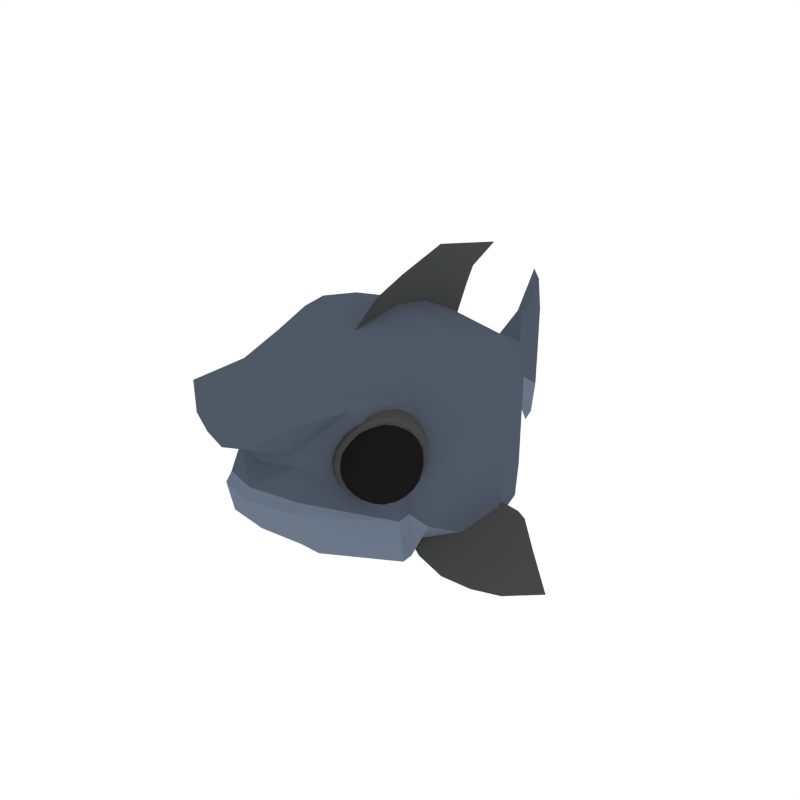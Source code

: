 # Source: GoblinShark.blend  (saved by Blender 2.79.0; exported with 4.5.12 LTS)
import bpy
from mathutils import Matrix  # noqa: F401  (used for matrix-valued properties, if any)

bpy.ops.wm.read_factory_settings(use_empty=True)
scene = bpy.context.scene
scene.name = 'Scene'

# ---- collections
col_collection_1 = bpy.data.collections.new('Collection 1'); scene.collection.children.link(col_collection_1)

# ---- materials (node trees are filled in below, after node groups)
mat_goblinshark_dark = bpy.data.materials.new('GoblinShark_Dark')
mat_goblinshark_dark.alpha_threshold = 0.0
mat_goblinshark_dark.diffuse_color = (0.06397, 0.06397, 0.06397, 1.0)
mat_goblinshark_dark.roughness = 0.5
mat_goblinshark_main = bpy.data.materials.new('GoblinShark_Main')
mat_goblinshark_main.alpha_threshold = 0.0
mat_goblinshark_main.diffuse_color = (0.07816, 0.09855, 0.13, 1.0)
mat_goblinshark_main.roughness = 0.5
mat_goblinshark_light = bpy.data.materials.new('GoblinShark_Light')
mat_goblinshark_light.alpha_threshold = 0.0
mat_goblinshark_light.diffuse_color = (0.1468, 0.1847, 0.2466, 1.0)
mat_goblinshark_light.roughness = 0.5
mat_eyes = bpy.data.materials.new('Eyes')
mat_eyes.alpha_threshold = 0.0
mat_eyes.diffuse_color = (0.009965, 0.009965, 0.009965, 1.0)
mat_eyes.roughness = 0.5

# ---- material node trees

# ---- world
world_world = bpy.data.worlds.new('World'); scene.world = world_world
world_world.color = (1.0, 1.0, 1.0)
world_world.use_sun_shadow = False
world_world.sun_shadow_jitter_overblur = 0.0
world_world.cycles.sampling_method = 'NONE'
world_world.cycles.sample_map_resolution = 256

# ---- meshes
me_icosphere_022 = bpy.data.meshes.new('Icosphere.022')
me_icosphere_022.from_pydata([(1.145, -1.338, 0.4723), (1.175, -1.11, 0.3929), (1.072, -1.439, 0.482), (1.044, -1.478, 0.3664), (1.099, -1.4, 0.2852), (1.124, -0.9982, 0.3683), (1.004, -1.166, 0.7005), (0.781, -1.474, 0.6067), (0.7631, -1.496, 0.2166), (0.975, -1.202, 0.06921), (1.076, -0.9532, 0.4746), (0.8932, -1.208, 0.7413), (0.687, -1.491, 0.526), (0.7422, -1.412, 0.1262), (0.9825, -1.079, 0.09446), (0.8673, -1.255, 0.04914), (0.853, -1.37, 0.08533), (0.6875, -1.505, 0.3117), (0.7351, -1.536, 0.4196), (0.7794, -1.381, 0.6859), (0.8857, -1.33, 0.7161), (1.016, -1.054, 0.6546), (1.097, -1.037, 0.565), (1.07, -0.9761, 0.2611), (1.077, -1.062, 0.1752), (1.064, -1.26, 0.1343), (1.046, -1.372, 0.1794), (0.9424, -1.429, 0.1505), (0.8868, -1.506, 0.2316), (0.935, -1.527, 0.3416), (0.8588, -1.546, 0.4346), (0.8872, -1.508, 0.5502), (0.9918, -1.45, 0.5729), (0.9919, -1.364, 0.6596), (1.127, -1.174, 0.1998), (1.172, -1.2, 0.3104), (1.162, -1.314, 0.3507), (1.065, -1.263, 0.6499), (1.138, -1.248, 0.5536), (1.158, -1.134, 0.5145), (0.7014, -1.402, 0.1041), (0.6293, -1.503, 0.3062), (0.8297, -1.224, 0.01358), (0.6409, -1.489, 0.5427), (0.8671, -1.178, 0.7789), (1.056, -0.9132, 0.2498), (0.9651, -1.037, 0.06925), (0.9953, -1.0, 0.6884), (1.067, -0.8989, 0.4863), (0.7317, -1.365, 0.7232), (0.8735, -0.9276, 0.01685), (0.6134, -1.292, 0.7455), (0.9875, -0.7734, 0.4815), (0.5797, -1.334, 0.05565), (0.9071, -0.886, 0.7067), (0.7226, -1.136, -0.04518), (0.5122, -1.43, 0.5443), (0.9746, -0.7892, 0.218), (0.4993, -1.446, 0.2808), (0.7642, -1.084, 0.8075), (1.113, -1.391, 0.4834), (1.173, -1.125, 0.454), (1.041, -1.212, 0.678), (1.155, -1.053, 0.3755), (1.102, -1.221, 0.1659), (1.058, -1.466, 0.4266), (0.8367, -1.494, 0.5853), (1.073, -1.445, 0.321), (0.8242, -1.509, 0.2254), (1.021, -1.236, 0.09581), (1.102, -0.9685, 0.4194), (0.9491, -1.182, 0.7271), (0.7293, -1.485, 0.5722), (0.7465, -1.458, 0.1689), (0.9769, -1.139, 0.07442), (1.035, -1.318, 0.6561), (1.161, -1.324, 0.413), (1.131, -1.086, 0.5463), (1.109, -1.115, 0.1878), (1.136, -1.357, 0.3126), (0.8785, -1.533, 0.4929), (0.9386, -1.354, 0.6916), (0.9203, -1.473, 0.1899), (0.7969, -1.548, 0.4228), (0.9022, -1.4, 0.1115), (1.031, -1.064, 0.1313), (1.087, -0.9894, 0.5249), (0.8856, -1.27, 0.7354), (0.7047, -1.518, 0.4719), (0.7948, -1.391, 0.09847), (0.9566, -1.051, 0.08526), (0.708, -1.395, 0.1181), (0.6509, -1.477, 0.5316), (0.8641, -1.183, 0.7544), (1.053, -0.9205, 0.4785), (0.831, -1.228, 0.03413), (0.9247, -1.228, 0.05498), (0.8603, -1.317, 0.06348), (0.6427, -1.49, 0.309), (0.7254, -1.504, 0.2604), (0.7106, -1.526, 0.3675), (0.7389, -1.36, 0.7007), (0.7795, -1.433, 0.6482), (0.8348, -1.357, 0.7059), (0.9865, -1.018, 0.668), (1.012, -1.111, 0.6824), (1.061, -1.043, 0.611), (1.043, -0.9364, 0.256), (1.102, -0.9847, 0.3158), (1.077, -1.019, 0.214), (1.059, -1.315, 0.1527), (1.077, -1.389, 0.2323), (0.9944, -1.404, 0.1612), (0.911, -1.52, 0.2829), (0.9939, -1.505, 0.354), (0.8962, -1.542, 0.39), (0.9388, -1.484, 0.5634), (1.036, -1.448, 0.5274), (0.9941, -1.408, 0.6211), (1.153, -1.186, 0.2509), (1.178, -1.152, 0.3528), (1.171, -1.26, 0.3305), (1.104, -1.257, 0.6067), (1.146, -1.296, 0.5129), (1.153, -1.188, 0.5352), (0.9551, -1.007, 0.04644), (0.6747, -1.394, 0.08348), (0.6102, -1.487, 0.5499), (0.8508, -1.156, 0.8012), (1.064, -0.8595, 0.49), (0.8111, -1.205, -0.01276), (0.5979, -1.502, 0.2984), (0.7068, -1.355, 0.742), (0.9872, -0.9671, 0.7049), (1.052, -0.8747, 0.2385), (0.7612, -1.319, 0.04102), (0.6557, -1.466, 0.195), (0.6238, -1.511, 0.4259), (0.9, -1.127, 0.02269), (0.6777, -1.438, 0.6454), (0.7968, -1.275, 0.7698), (0.9356, -1.083, 0.7515), (1.073, -0.8905, 0.3666), (1.019, -0.9633, 0.147), (1.041, -0.9362, 0.5974), (0.7561, -0.8241, -0.01615), (0.4507, -1.246, 0.0242), (0.3805, -1.347, 0.5322), (0.6425, -0.9869, 0.8059), (0.8746, -0.6638, 0.467), (0.5992, -1.04, -0.08063), (0.3671, -1.363, 0.2583), (0.4857, -1.203, 0.7414), (0.7911, -0.7809, 0.701), (0.8613, -0.6803, 0.193), (0.9336, -0.8451, 0.1035), (0.8009, -1.027, -0.03503), (0.5533, -1.375, 0.6588), (0.6859, -1.192, 0.7974), (0.9581, -0.8149, 0.6053), (0.9936, -0.764, 0.3481), (0.6463, -1.241, -0.01461), (0.5288, -1.405, 0.157), (0.8406, -0.9785, 0.7769), (0.4932, -1.456, 0.4142), (1.12, -1.405, 0.3913), (1.142, -1.038, 0.4669), (0.9755, -1.27, 0.7101), (0.7875, -1.528, 0.5138), (0.8379, -1.456, 0.1493), (1.057, -1.153, 0.1203), (1.086, -1.362, 0.5785), (1.184, -1.226, 0.4355), (1.099, -1.147, 0.623), (1.147, -1.078, 0.2762), (1.134, -1.294, 0.2316), (0.9753, -1.514, 0.4631), (0.8905, -1.435, 0.6506), (1.005, -1.472, 0.2487), (0.8095, -1.545, 0.3207), (0.968, -1.324, 0.08933), (1.064, -0.9195, 0.3657), (1.013, -0.9881, 0.1591), (0.935, -1.1, 0.7267), (1.034, -0.9623, 0.5817), (0.6931, -1.434, 0.6268), (0.8051, -1.28, 0.7438), (0.6727, -1.459, 0.2041), (0.6426, -1.502, 0.4214), (0.9019, -1.141, 0.04278), (0.7713, -1.322, 0.06004), (1.07, -0.8506, 0.3627), (1.012, -0.928, 0.1292), (0.9237, -1.055, 0.772), (1.036, -0.8992, 0.6082), (0.6494, -1.433, 0.6592), (0.7761, -1.259, 0.7915), (0.626, -1.462, 0.1802), (0.5921, -1.511, 0.4258), (0.8858, -1.102, -0.003077), (0.7382, -1.306, 0.01642), (0.881, -0.654, 0.3283), (0.8186, -0.7384, 0.07396), (0.7219, -0.877, 0.7741), (0.844, -0.707, 0.5957), (0.4232, -1.289, 0.6513), (0.5611, -1.099, 0.7953), (0.3977, -1.32, 0.1296), (0.3608, -1.373, 0.397), (0.6806, -0.9279, -0.07008), (0.5199, -1.15, -0.04885), (-1.145, -1.338, 0.4723), (-1.175, -1.11, 0.3929), (-1.072, -1.439, 0.482), (-1.044, -1.478, 0.3664), (-1.099, -1.4, 0.2852), (-1.124, -0.9982, 0.3683), (-1.004, -1.166, 0.7005), (-0.781, -1.474, 0.6067), (-0.7631, -1.496, 0.2166), (-0.975, -1.202, 0.06921), (-1.076, -0.9532, 0.4746), (-0.8932, -1.208, 0.7413), (-0.687, -1.491, 0.526), (-0.7422, -1.412, 0.1262), (-0.9825, -1.079, 0.09446), (-0.8673, -1.255, 0.04914), (-0.853, -1.37, 0.08533), (-0.6875, -1.505, 0.3117), (-0.7351, -1.536, 0.4196), (-0.7794, -1.381, 0.6859), (-0.8857, -1.33, 0.7161), (-1.016, -1.054, 0.6546), (-1.097, -1.037, 0.565), (-1.07, -0.9761, 0.2611), (-1.077, -1.062, 0.1752), (-1.064, -1.26, 0.1343), (-1.046, -1.372, 0.1794), (-0.9424, -1.429, 0.1505), (-0.8868, -1.506, 0.2316), (-0.935, -1.527, 0.3416), (-0.8588, -1.546, 0.4346), (-0.8872, -1.508, 0.5502), (-0.9918, -1.45, 0.5729), (-0.9919, -1.364, 0.6596), (-1.127, -1.174, 0.1998), (-1.172, -1.2, 0.3104), (-1.162, -1.314, 0.3507), (-1.065, -1.263, 0.6499), (-1.138, -1.248, 0.5536), (-1.158, -1.134, 0.5145), (-0.7014, -1.402, 0.1041), (-0.6293, -1.503, 0.3062), (-0.8297, -1.224, 0.01358), (-0.6409, -1.489, 0.5427), (-0.8671, -1.178, 0.7789), (-1.056, -0.9132, 0.2498), (-0.9651, -1.037, 0.06925), (-0.9953, -1.0, 0.6884), (-1.067, -0.8989, 0.4863), (-0.7317, -1.365, 0.7232), (-0.8735, -0.9276, 0.01685), (-0.6134, -1.292, 0.7455), (-0.9875, -0.7734, 0.4815), (-0.5797, -1.334, 0.05565), (-0.9071, -0.886, 0.7067), (-0.7226, -1.136, -0.04518), (-0.5122, -1.43, 0.5443), (-0.9746, -0.7892, 0.218), (-0.4993, -1.446, 0.2808), (-0.7642, -1.084, 0.8075), (-1.113, -1.391, 0.4834), (-1.173, -1.125, 0.454), (-1.041, -1.212, 0.678), (-1.155, -1.053, 0.3755), (-1.102, -1.221, 0.1659), (-1.058, -1.466, 0.4266), (-0.8367, -1.494, 0.5853), (-1.073, -1.445, 0.321), (-0.8242, -1.509, 0.2254), (-1.021, -1.236, 0.09581), (-1.102, -0.9685, 0.4194), (-0.9491, -1.182, 0.7271), (-0.7293, -1.485, 0.5722), (-0.7465, -1.458, 0.1689), (-0.9769, -1.139, 0.07442), (-1.035, -1.318, 0.6561), (-1.161, -1.324, 0.413), (-1.131, -1.086, 0.5463), (-1.109, -1.115, 0.1878), (-1.136, -1.357, 0.3126), (-0.8785, -1.533, 0.4929), (-0.9386, -1.354, 0.6916), (-0.9203, -1.473, 0.1899), (-0.7969, -1.548, 0.4228), (-0.9022, -1.4, 0.1115), (-1.031, -1.064, 0.1313), (-1.087, -0.9894, 0.5249), (-0.8856, -1.27, 0.7354), (-0.7047, -1.518, 0.4719), (-0.7948, -1.391, 0.09847), (-0.9566, -1.051, 0.08526), (-0.708, -1.395, 0.1181), (-0.6509, -1.477, 0.5316), (-0.8641, -1.183, 0.7544), (-1.053, -0.9205, 0.4785), (-0.831, -1.228, 0.03413), (-0.9247, -1.228, 0.05498), (-0.8603, -1.317, 0.06348), (-0.6427, -1.49, 0.309), (-0.7254, -1.504, 0.2604), (-0.7106, -1.526, 0.3675), (-0.7389, -1.36, 0.7007), (-0.7795, -1.433, 0.6482), (-0.8348, -1.357, 0.7059), (-0.9865, -1.018, 0.668), (-1.012, -1.111, 0.6824), (-1.061, -1.043, 0.611), (-1.043, -0.9364, 0.256), (-1.102, -0.9847, 0.3158), (-1.077, -1.019, 0.214), (-1.059, -1.315, 0.1527), (-1.077, -1.389, 0.2323), (-0.9944, -1.404, 0.1612), (-0.911, -1.52, 0.2829), (-0.9939, -1.505, 0.354), (-0.8962, -1.542, 0.39), (-0.9388, -1.484, 0.5634), (-1.036, -1.448, 0.5274), (-0.9941, -1.408, 0.6211), (-1.153, -1.186, 0.2509), (-1.178, -1.152, 0.3528), (-1.171, -1.26, 0.3305), (-1.104, -1.257, 0.6067), (-1.146, -1.296, 0.5129), (-1.153, -1.188, 0.5352), (-0.9551, -1.007, 0.04644), (-0.6747, -1.394, 0.08348), (-0.6102, -1.487, 0.5499), (-0.8508, -1.156, 0.8012), (-1.064, -0.8595, 0.49), (-0.8111, -1.205, -0.01276), (-0.5979, -1.502, 0.2984), (-0.7068, -1.355, 0.742), (-0.9872, -0.9671, 0.7049), (-1.052, -0.8747, 0.2385), (-0.7612, -1.319, 0.04102), (-0.6557, -1.466, 0.195), (-0.6238, -1.511, 0.4259), (-0.9, -1.127, 0.02269), (-0.6777, -1.438, 0.6454), (-0.7968, -1.275, 0.7698), (-0.9356, -1.083, 0.7515), (-1.073, -0.8905, 0.3666), (-1.019, -0.9633, 0.147), (-1.041, -0.9362, 0.5974), (-0.7561, -0.8241, -0.01615), (-0.4507, -1.246, 0.0242), (-0.3805, -1.347, 0.5322), (-0.6425, -0.9869, 0.8059), (-0.8746, -0.6638, 0.467), (-0.5992, -1.04, -0.08063), (-0.3671, -1.363, 0.2583), (-0.4857, -1.203, 0.7414), (-0.7911, -0.7809, 0.701), (-0.8613, -0.6803, 0.193), (-0.9336, -0.8451, 0.1035), (-0.8009, -1.027, -0.03503), (-0.5533, -1.375, 0.6588), (-0.6859, -1.192, 0.7974), (-0.9581, -0.8149, 0.6053), (-0.9936, -0.764, 0.3481), (-0.6463, -1.241, -0.01461), (-0.5288, -1.405, 0.157), (-0.8406, -0.9785, 0.7769), (-0.4932, -1.456, 0.4142), (-1.12, -1.405, 0.3913), (-1.142, -1.038, 0.4669), (-0.9755, -1.27, 0.7101), (-0.7875, -1.528, 0.5138), (-0.8379, -1.456, 0.1493), (-1.057, -1.153, 0.1203), (-1.086, -1.362, 0.5785), (-1.184, -1.226, 0.4355), (-1.099, -1.147, 0.623), (-1.147, -1.078, 0.2762), (-1.134, -1.294, 0.2316), (-0.9753, -1.514, 0.4631), (-0.8905, -1.435, 0.6506), (-1.005, -1.472, 0.2487), (-0.8095, -1.545, 0.3207), (-0.968, -1.324, 0.08933), (-1.064, -0.9195, 0.3657), (-1.013, -0.9881, 0.1591), (-0.935, -1.1, 0.7267), (-1.034, -0.9623, 0.5817), (-0.6931, -1.434, 0.6268), (-0.8051, -1.28, 0.7438), (-0.6727, -1.459, 0.2041), (-0.6426, -1.502, 0.4214), (-0.9019, -1.141, 0.04278), (-0.7713, -1.322, 0.06004), (-1.07, -0.8506, 0.3627), (-1.012, -0.928, 0.1292), (-0.9237, -1.055, 0.772), (-1.036, -0.8992, 0.6082), (-0.6494, -1.433, 0.6592), (-0.7761, -1.259, 0.7915), (-0.626, -1.462, 0.1802), (-0.5921, -1.511, 0.4258), (-0.8858, -1.102, -0.003077), (-0.7382, -1.306, 0.01642), (-0.881, -0.654, 0.3283), (-0.8186, -0.7384, 0.07396), (-0.7219, -0.877, 0.7741), (-0.844, -0.707, 0.5957), (-0.4232, -1.289, 0.6513), (-0.5611, -1.099, 0.7953), (-0.3977, -1.32, 0.1296), (-0.3608, -1.373, 0.397), (-0.6806, -0.9279, -0.07008), (-0.5199, -1.15, -0.04885), (1.447, -0.7171, -0.8974), (1.122, -0.5101, -0.6201), (1.175, 0.0139, -0.4126), (1.069, -0.6583, -0.657), (1.181, -0.2455, -0.5338), (1.5, -0.6125, -0.8797), (1.643, -0.3877, -0.8589), (0.9648, -0.8476, -0.6839), (1.507, -0.1371, -0.6689), (1.388, 0.08891, -0.4993), (0.9107, -0.5097, -0.5003), (1.071, -0.0579, -0.3863), (0.8033, -0.8027, -0.5722), (0.8402, -0.6314, -0.5155), (1.021, -0.2872, -0.4621), (1.203, -0.8278, -0.8095), (1.358, -0.4797, -0.7397), (1.298, 0.0599, -0.4613), (1.291, -0.6603, -0.7835), (1.343, -0.1975, -0.6033), (1.673, -0.07053, -0.7324), (1.676, -0.5608, -0.9562), (1.952, -0.2649, -0.978), (1.467, 0.08176, -0.547), (-1.447, -0.7171, -0.8974), (-1.122, -0.5101, -0.6201), (-1.175, 0.0139, -0.4126), (-1.069, -0.6583, -0.657), (-1.181, -0.2455, -0.5338), (-1.5, -0.6125, -0.8797), (-1.643, -0.3877, -0.8589), (-0.9649, -0.8476, -0.6839), (-1.507, -0.1371, -0.6689), (-1.388, 0.08891, -0.4993), (-0.9107, -0.5097, -0.5003), (-1.071, -0.0579, -0.3863), (-0.8033, -0.8027, -0.5722), (-0.8402, -0.6314, -0.5155), (-1.021, -0.2872, -0.4621), (-1.203, -0.8278, -0.8095), (-1.358, -0.4797, -0.7397), (-1.298, 0.0599, -0.4613), (-1.291, -0.6603, -0.7835), (-1.343, -0.1975, -0.6033), (-1.673, -0.07053, -0.7324), (-1.676, -0.5608, -0.9562), (-1.952, -0.2649, -0.978), (-1.467, 0.08176, -0.547), (0.5337, 1.113, -0.3223), (1.192, -0.2967, 0.6212), (0.6587, -1.402, 0.8891), (0.06735, 2.095, -0.276), (1.144, 0.3946, 0.5735), (1.144, 0.3946, -0.5706), (0.06735, 2.095, 0.275), (0.9292, -1.077, -0.2211), (1.127, -0.4039, -0.5915), (0.5337, 1.113, 0.3223), (0.9194, 0.7794, -0.4732), (0.8581, 0.3705, -0.8911), (0.894, -0.2963, 1.067), (0.9946, -0.7556, -0.4118), (0.4094, -1.772, 0.09692), (0.9732, -1.077, -0.6218), (0.1839, 1.876, -0.1382), (0.4003, 1.113, -0.564), (0.4003, 1.113, 0.564), (0.06735, 2.356, -0.4609), (0.05052, 2.095, 0.4816), (0.05052, 2.095, -0.4826), (0.8628, -0.4503, -0.8859), (0.8581, 0.3946, 1.003), (1.228, -0.01583, -0.6111), (0.9194, 0.7794, 0.474), (0.8132, -0.8137, 0.8011), (0.3162, -1.715, 0.5123), (0.1839, 1.876, 0.1382), (0.06735, 2.356, 0.4585), (1.228, -0.01583, 0.617), (1.144, 0.3946, 0.001485), (0.06735, 2.095, -0.0004929), (0.8785, -1.02, 0.2318), (1.192, -0.4263, 0.004454), (0.5337, 1.113, 0.0), (0.7403, -0.7968, -0.727), (0.734, -0.8006, 1.039), (0.6896, 0.7794, -0.8284), (0.6896, 0.7794, 0.8291), (0.4682, -1.61, -0.4716), (0.138, 1.876, -0.2418), (0.138, 1.876, 0.2418), (0.05052, 2.323, -0.8057), (0.05052, 2.323, 0.8033), (0.9211, -0.03994, -0.9632), (0.9211, -0.01583, 1.078), (0.9194, 0.7794, 0.0003712), (1.025, -0.809, 0.07676), (0.3493, -1.692, 0.3786), (0.1839, 1.876, 1.433e-09), (0.06735, 2.359, -0.001191), (1.268, -0.02285, 0.0005322), (0.2528, 1.442, -0.1945), (0.2528, 1.442, 0.1945), (0.1631, 1.442, -0.3404), (0.1631, 1.442, 0.3404), (0.2528, 1.442, 7.405e-10), (0.4094, -1.842, 0.01836), (0.4682, -1.718, -0.3544), (0.9029, -0.91, -0.2367), (0.9038, -0.8788, -0.6961), (0.5541, -1.407, 1.016), (0.24, -2.138, 0.7048), (0.4464, -2.07, 1.087), (0.5426, -1.971, 0.9367), (0.2979, -2.183, 0.8825), (0.2045, 1.672, -0.1537), (0.2045, 1.672, 0.1537), (0.1455, 1.672, -0.269), (0.2045, 1.672, 4.046e-11), (0.1455, 1.672, 0.269), (-0.5337, 1.113, -0.3223), (-1.192, -0.2967, 0.6212), (-2.5e-06, -1.169, -0.6877), (-2.5e-06, -0.4464, -1.043), (-2.5e-06, -0.3344, 1.197), (-0.6587, -1.402, 0.8891), (-2.5e-06, 2.095, 0.5505), (-2.5e-06, 1.113, -0.6445), (-2.5e-06, 1.113, 0.6445), (-0.06736, 2.095, -0.276), (-2.5e-06, 2.095, -0.5515), (-2.5e-06, 0.3946, 1.146), (-2.5e-06, 0.3705, -1.034), (-1.144, 0.3946, 0.5735), (-1.144, 0.3946, -0.5706), (-0.06736, 2.095, 0.275), (-0.9292, -1.077, -0.2211), (-2.5e-06, -1.938, 0.1702), (-1.127, -0.4039, -0.5915), (-0.5337, 1.113, 0.3223), (-2.5e-06, 0.7794, -0.9468), (-2.5e-06, 0.7794, 0.9475), (-0.9195, 0.7794, -0.4732), (-0.8581, 0.3705, -0.8911), (-0.894, -0.2963, 1.067), (-0.9947, -0.7556, -0.4118), (-2.5e-06, -0.8278, -0.7997), (-2.5e-06, -0.7036, 1.157), (-0.4094, -1.772, 0.09692), (-2.5e-06, -1.664, -0.4163), (-0.9732, -1.077, -0.6218), (-2.5e-06, 1.876, -0.2763), (-2.5e-06, 1.876, 0.2763), (-0.1839, 1.876, -0.1382), (-0.4003, 1.113, -0.564), (-0.4003, 1.113, 0.564), (-2.5e-06, 2.296, -0.9206), (-2.5e-06, 2.296, 0.9183), (-0.06736, 2.356, -0.4609), (-0.05052, 2.095, 0.4816), (-0.05052, 2.095, -0.4826), (-0.8628, -0.4503, -0.8859), (-0.8581, 0.3946, 1.003), (-2.5e-06, -0.01583, 1.231), (-2.5e-06, -0.03994, -1.117), (-1.228, -0.01583, -0.6111), (-0.9195, 0.7794, 0.474), (-0.8132, -0.8137, 0.8011), (-0.3162, -1.715, 0.5123), (-0.1839, 1.876, 0.1382), (-0.06736, 2.356, 0.4585), (-2.5e-06, 2.352, -0.7511), (-1.228, -0.01583, 0.617), (-1.144, 0.3946, 0.001485), (-0.06736, 2.095, -0.0004929), (-2.5e-06, 2.385, -0.468), (-0.8785, -1.02, 0.2318), (-2.5e-06, -1.803, 0.3646), (-1.192, -0.4263, 0.004454), (-0.5337, 1.113, 0.0), (-0.7403, -0.7968, -0.727), (-0.734, -0.8006, 1.039), (-0.6896, 0.7794, -0.8284), (-0.6896, 0.7794, 0.8291), (-0.4682, -1.61, -0.4716), (-0.138, 1.876, -0.2418), (-0.138, 1.876, 0.2418), (-0.05052, 2.323, -0.8057), (-0.05052, 2.323, 0.8033), (-2.5e-06, 2.388, -0.005239), (-2.5e-06, 2.385, 0.457), (-0.9211, -0.03994, -0.9632), (-0.9211, -0.01583, 1.078), (-0.9195, 0.7794, 0.0003712), (-1.025, -0.809, 0.07676), (-0.3493, -1.692, 0.3786), (-0.1839, 1.876, 1.433e-09), (-0.06736, 2.359, -0.001191), (-2.5e-06, 2.352, 0.7885), (-1.268, -0.02285, 0.0005322), (-0.2528, 1.442, -0.1945), (-2.5e-06, 1.442, -0.389), (-2.5e-06, 1.442, 0.389), (-0.2528, 1.442, 0.1945), (-0.1631, 1.442, -0.3404), (-0.1631, 1.442, 0.3404), (-0.2528, 1.442, 7.405e-10), (-0.4094, -1.842, 0.01836), (-2.5e-06, -1.994, 0.06795), (-2.5e-06, -1.83, -0.299), (-0.4682, -1.718, -0.3544), (-2.5e-06, -0.9343, -0.6631), (-0.9029, -0.91, -0.2367), (-0.9038, -0.8788, -0.6961), (-2.5e-06, -1.809, 0.515), (-2.5e-06, -1.416, 1.073), (-0.5541, -1.407, 1.016), (-2.5e-06, -2.254, 0.8483), (-2.5e-06, -2.098, 1.12), (-2.5e-06, -2.201, 0.6707), (-0.24, -2.138, 0.7048), (-0.4464, -2.07, 1.087), (-0.5426, -1.971, 0.9367), (-0.2979, -2.183, 0.8825), (-0.2045, 1.672, -0.1537), (-2.5e-06, 1.672, -0.3074), (-2.5e-06, 1.672, 0.3074), (-0.2045, 1.672, 0.1537), (-0.1455, 1.672, -0.269), (-0.2045, 1.672, 4.046e-11), (-0.1455, 1.672, 0.269), (0.01869, -0.8667, 0.6539), (0.01869, 0.9206, 0.8733), (0.01869, 1.15, 1.278), (0.01869, 1.051, 1.119), (0.01869, -1.287, 0.8404), (0.01869, -0.6896, 0.7195), (0.01869, -0.8144, 1.005), (0.01869, -0.6399, 0.4257), (0.01869, 0.8319, 0.655), (0.01869, -0.5114, 0.4732), (0.01869, 0.442, 1.166), (0.01869, 1.501, 1.434), (0.01869, -0.2334, 1.144), (0.01869, -0.147, 0.7975), (0.01869, 0.3955, 0.8756), (0.01869, -0.06363, 0.5338), (0.01869, 0.3841, 0.5944), (0.01869, -0.5593, 1.194), (0.01869, 0.6208, 1.644), (0.01869, -0.3049, 1.382), (0.01869, 0.4756, 1.349), (0.01869, -0.5239, 1.075), (0.01869, -0.4183, 0.7585), (0.01869, -0.2875, 0.5035), (0.01869, 0.05975, 1.502), (0.01869, 0.1043, 1.155), (0.01869, 0.1242, 0.8366), (0.01869, 0.1602, 0.5641), (0.01869, 0.08535, 1.365), (0.01869, 0.6581, 0.8744), (0.01869, 0.608, 0.6247), (0.01869, 1.061, 1.539), (0.01869, 0.7038, 1.147), (0.01869, 0.813, 1.314)], [], [(0, 60, 165, 76), (0, 76, 172, 123), (0, 123, 171, 60), (1, 63, 166, 61), (1, 61, 172, 120), (1, 120, 174, 63), (2, 65, 165, 60), (2, 60, 171, 117), (2, 117, 176, 65), (3, 67, 165, 65), (3, 65, 176, 114), (3, 114, 178, 67), (4, 79, 165, 67), (4, 67, 178, 111), (4, 111, 175, 79), (5, 70, 166, 63), (5, 63, 174, 108), (5, 108, 181, 70), (6, 71, 167, 62), (6, 62, 173, 105), (6, 105, 183, 71), (7, 72, 168, 66), (7, 66, 177, 102), (7, 102, 185, 72), (8, 73, 169, 68), (8, 68, 179, 99), (8, 99, 187, 73), (9, 74, 170, 69), (9, 69, 180, 96), (9, 96, 189, 74), (10, 86, 166, 70), (10, 70, 181, 94), (10, 94, 184, 86), (11, 87, 167, 71), (11, 71, 183, 93), (11, 93, 186, 87), (12, 88, 168, 72), (12, 72, 185, 92), (12, 92, 188, 88), (13, 89, 169, 73), (13, 73, 187, 91), (13, 91, 190, 89), (14, 85, 170, 74), (14, 74, 189, 90), (14, 90, 182, 85), (15, 95, 189, 96), (15, 96, 180, 97), (15, 97, 190, 95), (16, 97, 180, 84), (16, 84, 169, 89), (16, 89, 190, 97), (17, 98, 187, 99), (17, 99, 179, 100), (17, 100, 188, 98), (18, 100, 179, 83), (18, 83, 168, 88), (18, 88, 188, 100), (19, 101, 185, 102), (19, 102, 177, 103), (19, 103, 186, 101), (20, 103, 177, 81), (20, 81, 167, 87), (20, 87, 186, 103), (21, 104, 183, 105), (21, 105, 173, 106), (21, 106, 184, 104), (22, 106, 173, 77), (22, 77, 166, 86), (22, 86, 184, 106), (23, 107, 181, 108), (23, 108, 174, 109), (23, 109, 182, 107), (24, 109, 174, 78), (24, 78, 170, 85), (24, 85, 182, 109), (25, 64, 175, 110), (25, 110, 180, 69), (25, 69, 170, 64), (26, 110, 175, 111), (26, 111, 178, 112), (26, 112, 180, 110), (27, 112, 178, 82), (27, 82, 169, 84), (27, 84, 180, 112), (28, 82, 178, 113), (28, 113, 179, 68), (28, 68, 169, 82), (29, 113, 178, 114), (29, 114, 176, 115), (29, 115, 179, 113), (30, 115, 176, 80), (30, 80, 168, 83), (30, 83, 179, 115), (31, 80, 176, 116), (31, 116, 177, 66), (31, 66, 168, 80), (32, 116, 176, 117), (32, 117, 171, 118), (32, 118, 177, 116), (33, 118, 171, 75), (33, 75, 167, 81), (33, 81, 177, 118), (34, 78, 174, 119), (34, 119, 175, 64), (34, 64, 170, 78), (35, 119, 174, 120), (35, 120, 172, 121), (35, 121, 175, 119), (36, 121, 172, 76), (36, 76, 165, 79), (36, 79, 175, 121), (37, 75, 171, 122), (37, 122, 173, 62), (37, 62, 167, 75), (38, 122, 171, 123), (38, 123, 172, 124), (38, 124, 173, 122), (39, 124, 172, 61), (39, 61, 166, 77), (39, 77, 173, 124), (40, 135, 190, 91), (40, 91, 187, 136), (40, 136, 197, 126), (40, 126, 200, 135), (41, 136, 187, 98), (41, 98, 188, 137), (41, 137, 198, 131), (41, 131, 197, 136), (42, 138, 189, 95), (42, 95, 190, 135), (42, 135, 200, 130), (42, 130, 199, 138), (43, 137, 188, 92), (43, 92, 185, 139), (43, 139, 195, 127), (43, 127, 198, 137), (44, 140, 186, 93), (44, 93, 183, 141), (44, 141, 193, 128), (44, 128, 196, 140), (45, 142, 181, 107), (45, 107, 182, 143), (45, 143, 192, 134), (45, 134, 191, 142), (46, 143, 182, 90), (46, 90, 189, 138), (46, 138, 199, 125), (46, 125, 192, 143), (47, 141, 183, 104), (47, 104, 184, 144), (47, 144, 194, 133), (47, 133, 193, 141), (48, 144, 184, 94), (48, 94, 181, 142), (48, 142, 191, 129), (48, 129, 194, 144), (49, 139, 185, 101), (49, 101, 186, 140), (49, 140, 196, 132), (49, 132, 195, 139), (50, 155, 192, 125), (50, 125, 199, 156), (50, 156, 209, 145), (50, 145, 202, 155), (51, 157, 195, 132), (51, 132, 196, 158), (51, 158, 206, 152), (51, 152, 205, 157), (52, 159, 194, 129), (52, 129, 191, 160), (52, 160, 201, 149), (52, 149, 204, 159), (53, 161, 200, 126), (53, 126, 197, 162), (53, 162, 207, 146), (53, 146, 210, 161), (54, 163, 193, 133), (54, 133, 194, 159), (54, 159, 204, 153), (54, 153, 203, 163), (55, 156, 199, 130), (55, 130, 200, 161), (55, 161, 210, 150), (55, 150, 209, 156), (56, 164, 198, 127), (56, 127, 195, 157), (56, 157, 205, 147), (56, 147, 208, 164), (57, 160, 191, 134), (57, 134, 192, 155), (57, 155, 202, 154), (57, 154, 201, 160), (58, 162, 197, 131), (58, 131, 198, 164), (58, 164, 208, 151), (58, 151, 207, 162), (59, 158, 196, 128), (59, 128, 193, 163), (59, 163, 203, 148), (59, 148, 206, 158), (211, 287, 376, 271), (211, 334, 383, 287), (211, 271, 382, 334), (212, 272, 377, 274), (212, 331, 383, 272), (212, 274, 385, 331), (213, 271, 376, 276), (213, 328, 382, 271), (213, 276, 387, 328), (214, 276, 376, 278), (214, 325, 387, 276), (214, 278, 389, 325), (215, 278, 376, 290), (215, 322, 389, 278), (215, 290, 386, 322), (216, 274, 377, 281), (216, 319, 385, 274), (216, 281, 392, 319), (217, 273, 378, 282), (217, 316, 384, 273), (217, 282, 394, 316), (218, 277, 379, 283), (218, 313, 388, 277), (218, 283, 396, 313), (219, 279, 380, 284), (219, 310, 390, 279), (219, 284, 398, 310), (220, 280, 381, 285), (220, 307, 391, 280), (220, 285, 400, 307), (221, 281, 377, 297), (221, 305, 392, 281), (221, 297, 395, 305), (222, 282, 378, 298), (222, 304, 394, 282), (222, 298, 397, 304), (223, 283, 379, 299), (223, 303, 396, 283), (223, 299, 399, 303), (224, 284, 380, 300), (224, 302, 398, 284), (224, 300, 401, 302), (225, 285, 381, 296), (225, 301, 400, 285), (225, 296, 393, 301), (226, 307, 400, 306), (226, 308, 391, 307), (226, 306, 401, 308), (227, 295, 391, 308), (227, 300, 380, 295), (227, 308, 401, 300), (228, 310, 398, 309), (228, 311, 390, 310), (228, 309, 399, 311), (229, 294, 390, 311), (229, 299, 379, 294), (229, 311, 399, 299), (230, 313, 396, 312), (230, 314, 388, 313), (230, 312, 397, 314), (231, 292, 388, 314), (231, 298, 378, 292), (231, 314, 397, 298), (232, 316, 394, 315), (232, 317, 384, 316), (232, 315, 395, 317), (233, 288, 384, 317), (233, 297, 377, 288), (233, 317, 395, 297), (234, 319, 392, 318), (234, 320, 385, 319), (234, 318, 393, 320), (235, 289, 385, 320), (235, 296, 381, 289), (235, 320, 393, 296), (236, 321, 386, 275), (236, 280, 391, 321), (236, 275, 381, 280), (237, 322, 386, 321), (237, 323, 389, 322), (237, 321, 391, 323), (238, 293, 389, 323), (238, 295, 380, 293), (238, 323, 391, 295), (239, 324, 389, 293), (239, 279, 390, 324), (239, 293, 380, 279), (240, 325, 389, 324), (240, 326, 387, 325), (240, 324, 390, 326), (241, 291, 387, 326), (241, 294, 379, 291), (241, 326, 390, 294), (242, 327, 387, 291), (242, 277, 388, 327), (242, 291, 379, 277), (243, 328, 387, 327), (243, 329, 382, 328), (243, 327, 388, 329), (244, 286, 382, 329), (244, 292, 378, 286), (244, 329, 388, 292), (245, 330, 385, 289), (245, 275, 386, 330), (245, 289, 381, 275), (246, 331, 385, 330), (246, 332, 383, 331), (246, 330, 386, 332), (247, 287, 383, 332), (247, 290, 376, 287), (247, 332, 386, 290), (248, 333, 382, 286), (248, 273, 384, 333), (248, 286, 378, 273), (249, 334, 382, 333), (249, 335, 383, 334), (249, 333, 384, 335), (250, 272, 383, 335), (250, 288, 377, 272), (250, 335, 384, 288), (251, 302, 401, 346), (251, 347, 398, 302), (251, 337, 408, 347), (251, 346, 411, 337), (252, 309, 398, 347), (252, 348, 399, 309), (252, 342, 409, 348), (252, 347, 408, 342), (253, 306, 400, 349), (253, 346, 401, 306), (253, 341, 411, 346), (253, 349, 410, 341), (254, 303, 399, 348), (254, 350, 396, 303), (254, 338, 406, 350), (254, 348, 409, 338), (255, 304, 397, 351), (255, 352, 394, 304), (255, 339, 404, 352), (255, 351, 407, 339), (256, 318, 392, 353), (256, 354, 393, 318), (256, 345, 403, 354), (256, 353, 402, 345), (257, 301, 393, 354), (257, 349, 400, 301), (257, 336, 410, 349), (257, 354, 403, 336), (258, 315, 394, 352), (258, 355, 395, 315), (258, 344, 405, 355), (258, 352, 404, 344), (259, 305, 395, 355), (259, 353, 392, 305), (259, 340, 402, 353), (259, 355, 405, 340), (260, 312, 396, 350), (260, 351, 397, 312), (260, 343, 407, 351), (260, 350, 406, 343), (261, 336, 403, 366), (261, 367, 410, 336), (261, 356, 420, 367), (261, 366, 413, 356), (262, 343, 406, 368), (262, 369, 407, 343), (262, 363, 417, 369), (262, 368, 416, 363), (263, 340, 405, 370), (263, 371, 402, 340), (263, 360, 412, 371), (263, 370, 415, 360), (264, 337, 411, 372), (264, 373, 408, 337), (264, 357, 418, 373), (264, 372, 421, 357), (265, 344, 404, 374), (265, 370, 405, 344), (265, 364, 415, 370), (265, 374, 414, 364), (266, 341, 410, 367), (266, 372, 411, 341), (266, 361, 421, 372), (266, 367, 420, 361), (267, 338, 409, 375), (267, 368, 406, 338), (267, 358, 416, 368), (267, 375, 419, 358), (268, 345, 402, 371), (268, 366, 403, 345), (268, 365, 413, 366), (268, 371, 412, 365), (269, 342, 408, 373), (269, 375, 409, 342), (269, 362, 419, 375), (269, 373, 418, 362), (270, 339, 407, 369), (270, 374, 404, 339), (270, 359, 414, 374), (270, 369, 417, 359), (440, 425, 429, 437), (436, 432, 423, 426), (441, 426, 423, 438), (433, 436, 426, 424), (439, 424, 426, 441), (441, 438, 428, 430), (442, 430, 428, 444), (432, 435, 425, 423), (438, 423, 425, 440), (438, 440, 427, 428), (444, 428, 427, 443), (440, 437, 422, 427), (439, 441, 430, 431), (422, 443, 427), (445, 431, 430, 442), (435, 434, 429, 425), (464, 461, 453, 449), (460, 450, 447, 456), (465, 462, 447, 450), (457, 448, 450, 460), (463, 465, 450, 448), (465, 454, 452, 462), (466, 468, 452, 454), (456, 447, 449, 459), (462, 464, 449, 447), (462, 452, 451, 464), (468, 467, 451, 452), (464, 451, 446, 461), (463, 455, 454, 465), (446, 451, 467), (469, 466, 454, 455), (459, 449, 453, 458), (537, 486, 520, 540), (470, 480, 508, 487), (537, 539, 511, 486), (471, 504, 522, 500), (471, 500, 516, 482), (471, 482, 507, 496), (471, 496, 518, 504), (633, 568, 506, 531), (544, 485, 510, 571), (545, 586, 515, 492), (545, 492, 506, 568), (546, 482, 516, 585), (546, 569, 507, 482), (472, 503, 518, 496), (533, 536, 639, 641), (535, 534, 536, 533), (472, 532, 534, 535), (472, 497, 519, 503), (548, 574, 512, 490), (548, 490, 514, 579), (549, 487, 508, 562), (647, 573, 511, 539), (550, 563, 509, 488), (648, 541, 512, 574), (523, 527, 505, 470), (473, 486, 511, 491), (473, 491, 513, 489), (473, 502, 520, 486), (552, 491, 511, 573), (552, 578, 513, 491), (593, 513, 578), (473, 489, 521, 502), (521, 611, 612, 499), (553, 493, 509, 563), (553, 585, 516, 493), (554, 562, 508, 481), (554, 481, 515, 586), (474, 501, 517, 495), (474, 495, 509, 493), (474, 493, 516, 500), (474, 500, 522, 501), (475, 481, 508, 480), (489, 597, 611, 521), (475, 480, 517, 501), (475, 494, 515, 481), (476, 490, 512, 498), (476, 498, 520, 502), (476, 502, 521, 499), (476, 499, 514, 490), (499, 612, 620, 514), (514, 620, 579), (513, 593, 597, 489), (530, 531, 506, 483), (475, 501, 522, 494), (571, 510, 529, 631), (484, 559, 630, 528), (477, 503, 519, 484), (478, 492, 515, 494), (559, 484, 519, 599), (478, 494, 522, 504), (478, 483, 506, 492), (479, 488, 509, 495), (479, 495, 517, 505), (538, 540, 520, 498), (538, 498, 512, 541), (470, 505, 517, 480), (479, 524, 526, 488), (479, 505, 527, 524), (550, 488, 526, 624), (549, 623, 525, 487), (470, 487, 525, 523), (478, 504, 483), (637, 532, 507, 569), (630, 631, 529, 528), (477, 484, 528), (510, 485, 529), (485, 477, 528, 529), (477, 530, 503), (477, 485, 531, 530), (544, 633, 531, 485), (496, 507, 532, 472), (483, 504, 518), (519, 497, 636, 599), (530, 483, 518, 503), (636, 497, 533, 641), (640, 639, 536, 534), (497, 472, 535, 533), (532, 637, 640, 534), (524, 538, 541, 526), (524, 527, 540, 538), (624, 526, 541, 648), (623, 647, 539, 525), (523, 525, 539, 537), (523, 537, 540, 527), (646, 651, 618, 575), (542, 576, 604, 564), (646, 575, 607, 650), (543, 594, 621, 600), (543, 566, 614, 594), (543, 589, 603, 566), (543, 600, 616, 589), (633, 635, 602, 568), (544, 571, 606, 572), (545, 583, 613, 586), (545, 568, 602, 583), (546, 585, 614, 566), (546, 566, 603, 569), (547, 589, 616, 598), (642, 641, 639, 645), (644, 642, 645, 643), (547, 644, 643, 638), (547, 598, 617, 590), (548, 581, 608, 574), (548, 579, 610, 581), (549, 562, 604, 576), (647, 650, 607, 573), (550, 577, 605, 563), (648, 574, 608, 652), (622, 542, 601, 628), (551, 582, 607, 575), (551, 580, 609, 582), (551, 575, 618, 596), (552, 573, 607, 582), (552, 582, 609, 578), (593, 578, 609), (551, 596, 619, 580), (619, 592, 612, 611), (553, 563, 605, 584), (553, 584, 614, 585), (554, 565, 604, 562), (554, 586, 613, 565), (555, 588, 615, 595), (555, 584, 605, 588), (555, 594, 614, 584), (555, 595, 621, 594), (556, 564, 604, 565), (580, 619, 611, 597), (556, 595, 615, 564), (556, 565, 613, 587), (557, 591, 608, 581), (557, 596, 618, 591), (557, 592, 619, 596), (557, 581, 610, 592), (592, 610, 620, 612), (610, 579, 620), (609, 580, 597, 593), (634, 567, 602, 635), (556, 587, 621, 595), (571, 631, 632, 606), (570, 629, 630, 559), (558, 570, 617, 598), (560, 587, 613, 583), (559, 599, 617, 570), (560, 600, 621, 587), (560, 583, 602, 567), (561, 588, 605, 577), (561, 601, 615, 588), (649, 591, 618, 651), (649, 652, 608, 591), (542, 564, 615, 601), (561, 577, 627, 625), (561, 625, 628, 601), (550, 624, 627, 577), (549, 576, 626, 623), (542, 622, 626, 576), (560, 567, 600), (637, 569, 603, 638), (630, 629, 632, 631), (558, 629, 570), (606, 632, 572), (572, 632, 629, 558), (558, 598, 634), (558, 634, 635, 572), (544, 572, 635, 633), (589, 547, 638, 603), (567, 616, 600), (617, 599, 636, 590), (634, 598, 616, 567), (636, 641, 642, 590), (640, 643, 645, 639), (590, 642, 644, 547), (638, 643, 640, 637), (625, 627, 652, 649), (625, 649, 651, 628), (624, 648, 652, 627), (623, 626, 650, 647), (622, 646, 650, 626), (622, 628, 651, 646), (686, 655, 664, 684), (685, 656, 655, 686), (653, 658, 659, 657), (682, 654, 656, 685), (682, 683, 661, 654), (653, 660, 662, 658), (679, 680, 669, 667), (675, 676, 668, 666), (675, 666, 665, 674), (679, 667, 663, 678), (674, 665, 672, 670), (678, 663, 673, 681), (677, 681, 673, 671), (681, 677, 672), (658, 675, 674, 659), (658, 662, 676, 675), (665, 678, 681, 672), (666, 679, 678, 665), (666, 668, 680, 679), (667, 669, 683, 682), (667, 682, 685, 663), (663, 685, 686, 673), (673, 686, 684, 671), (670, 659, 674)])
me_icosphere_022.polygons.foreach_set('use_smooth', [1, 1, 1, 1, 1, 1, 1, 1, 1, 1, 1, 1, 1, 1, 1, 1, 1, 1, 1, 1, 1, 1, 1, 1, 1, 1, 1, 1, 1, 1, 1, 1, 1, 1, 1, 1, 1, 1, 1, 1, 1, 1, 1, 1, 1, 1, 1, 1, 1, 1, 1, 1, 1, 1, 1, 1, 1, 1, 1, 1, 1, 1, 1, 1, 1, 1, 1, 1, 1, 1, 1, 1, 1, 1, 1, 1, 1, 1, 1, 1, 1, 1, 1, 1, 1, 1, 1, 1, 1, 1, 1, 1, 1, 1, 1, 1, 1, 1, 1, 1, 1, 1, 1, 1, 1, 1, 1, 1, 1, 1, 1, 1, 1, 1, 1, 1, 1, 1, 1, 1, 0, 0, 0, 0, 0, 0, 0, 0, 0, 0, 0, 0, 0, 0, 0, 0, 0, 0, 0, 0, 0, 0, 0, 0, 0, 0, 0, 0, 0, 0, 0, 0, 0, 0, 0, 0, 0, 0, 0, 0, 0, 0, 0, 0, 0, 0, 0, 0, 0, 0, 0, 0, 0, 0, 0, 0, 0, 0, 0, 0, 0, 0, 0, 0, 0, 0, 0, 0, 0, 0, 0, 0, 0, 0, 0, 0, 0, 0, 0, 0, 1, 1, 1, 1, 1, 1, 1, 1, 1, 1, 1, 1, 1, 1, 1, 1, 1, 1, 1, 1, 1, 1, 1, 1, 1, 1, 1, 1, 1, 1, 1, 1, 1, 1, 1, 1, 1, 1, 1, 1, 1, 1, 1, 1, 1, 1, 1, 1, 1, 1, 1, 1, 1, 1, 1, 1, 1, 1, 1, 1, 1, 1, 1, 1, 1, 1, 1, 1, 1, 1, 1, 1, 1, 1, 1, 1, 1, 1, 1, 1, 1, 1, 1, 1, 1, 1, 1, 1, 1, 1, 1, 1, 1, 1, 1, 1, 1, 1, 1, 1, 1, 1, 1, 1, 1, 1, 1, 1, 1, 1, 1, 1, 1, 1, 1, 1, 1, 1, 1, 1, 0, 0, 0, 0, 0, 0, 0, 0, 0, 0, 0, 0, 0, 0, 0, 0, 0, 0, 0, 0, 0, 0, 0, 0, 0, 0, 0, 0, 0, 0, 0, 0, 0, 0, 0, 0, 0, 0, 0, 0, 0, 0, 0, 0, 0, 0, 0, 0, 0, 0, 0, 0, 0, 0, 0, 0, 0, 0, 0, 0, 0, 0, 0, 0, 0, 0, 0, 0, 0, 0, 0, 0, 0, 0, 0, 0, 0, 0, 0, 0, 0, 0, 0, 0, 0, 0, 0, 0, 0, 0, 0, 0, 0, 0, 0, 0, 0, 0, 0, 0, 0, 0, 0, 0, 0, 0, 0, 0, 0, 0, 0, 0, 0, 0, 0, 0, 0, 0, 0, 0, 0, 0, 0, 0, 0, 0, 0, 0, 0, 0, 0, 0, 0, 0, 0, 0, 0, 0, 0, 0, 0, 0, 0, 0, 0, 0, 0, 0, 0, 0, 0, 0, 0, 0, 0, 0, 0, 0, 0, 0, 0, 0, 0, 0, 0, 0, 0, 0, 0, 0, 0, 0, 0, 0, 0, 0, 0, 0, 0, 0, 0, 0, 0, 0, 0, 0, 0, 0, 0, 0, 0, 0, 0, 0, 0, 0, 0, 0, 0, 0, 0, 0, 0, 0, 0, 0, 0, 0, 0, 0, 0, 0, 0, 0, 0, 0, 0, 0, 0, 0, 0, 0, 0, 0, 0, 0, 0, 0, 0, 0, 0, 0, 0, 0, 0, 0, 0, 0, 0, 0, 0, 0, 0, 0, 0, 0, 0, 0, 0, 0, 0, 0, 0, 0, 0, 0, 0, 0, 0, 0, 0, 0, 0, 0, 0, 0, 0, 0, 0, 0, 0, 0, 0, 0, 0, 0, 0, 0, 0, 0, 0, 0, 0, 0, 0, 0, 0, 0, 0, 0, 0, 0, 0, 0, 0, 0, 0, 0, 0, 0, 0, 0, 0, 0, 0, 0, 0, 0, 0, 0, 0, 0, 0, 0, 0, 0, 0, 0, 0, 0, 0, 0, 0, 0])
me_icosphere_022.polygons.foreach_set('material_index', [3, 3, 3, 3, 3, 3, 3, 3, 3, 3, 3, 3, 3, 3, 3, 3, 3, 3, 3, 3, 3, 3, 3, 3, 3, 3, 3, 3, 3, 3, 3, 3, 3, 3, 3, 3, 3, 3, 3, 3, 3, 3, 3, 3, 3, 3, 3, 3, 3, 3, 3, 3, 3, 3, 3, 3, 3, 3, 3, 3, 3, 3, 3, 3, 3, 3, 3, 3, 3, 3, 3, 3, 3, 3, 3, 3, 3, 3, 3, 3, 3, 3, 3, 3, 3, 3, 3, 3, 3, 3, 3, 3, 3, 3, 3, 3, 3, 3, 3, 3, 3, 3, 3, 3, 3, 3, 3, 3, 3, 3, 3, 3, 3, 3, 3, 3, 3, 3, 3, 3, 0, 0, 0, 0, 0, 0, 0, 0, 0, 0, 0, 0, 0, 0, 0, 0, 0, 0, 0, 0, 0, 0, 0, 0, 0, 0, 0, 0, 0, 0, 0, 0, 0, 0, 0, 0, 0, 0, 0, 0, 0, 0, 0, 0, 0, 0, 0, 0, 0, 0, 0, 0, 0, 0, 0, 0, 0, 0, 0, 0, 0, 0, 0, 0, 0, 0, 0, 0, 0, 0, 0, 0, 0, 0, 0, 0, 0, 0, 0, 0, 3, 3, 3, 3, 3, 3, 3, 3, 3, 3, 3, 3, 3, 3, 3, 3, 3, 3, 3, 3, 3, 3, 3, 3, 3, 3, 3, 3, 3, 3, 3, 3, 3, 3, 3, 3, 3, 3, 3, 3, 3, 3, 3, 3, 3, 3, 3, 3, 3, 3, 3, 3, 3, 3, 3, 3, 3, 3, 3, 3, 3, 3, 3, 3, 3, 3, 3, 3, 3, 3, 3, 3, 3, 3, 3, 3, 3, 3, 3, 3, 3, 3, 3, 3, 3, 3, 3, 3, 3, 3, 3, 3, 3, 3, 3, 3, 3, 3, 3, 3, 3, 3, 3, 3, 3, 3, 3, 3, 3, 3, 3, 3, 3, 3, 3, 3, 3, 3, 3, 3, 0, 0, 0, 0, 0, 0, 0, 0, 0, 0, 0, 0, 0, 0, 0, 0, 0, 0, 0, 0, 0, 0, 0, 0, 0, 0, 0, 0, 0, 0, 0, 0, 0, 0, 0, 0, 0, 0, 0, 0, 0, 0, 0, 0, 0, 0, 0, 0, 0, 0, 0, 0, 0, 0, 0, 0, 0, 0, 0, 0, 0, 0, 0, 0, 0, 0, 0, 0, 0, 0, 0, 0, 0, 0, 0, 0, 0, 0, 0, 0, 0, 0, 0, 0, 0, 0, 0, 0, 0, 0, 0, 0, 0, 0, 0, 0, 0, 0, 0, 0, 0, 0, 0, 0, 0, 0, 0, 0, 0, 0, 0, 0, 1, 2, 2, 1, 1, 1, 1, 2, 2, 2, 2, 1, 1, 1, 1, 1, 1, 1, 1, 1, 2, 2, 1, 1, 1, 2, 2, 1, 2, 2, 2, 1, 1, 1, 1, 2, 2, 1, 1, 1, 1, 2, 1, 1, 2, 1, 1, 1, 1, 1, 1, 2, 2, 1, 2, 2, 1, 2, 1, 1, 2, 1, 1, 1, 1, 1, 1, 1, 1, 2, 2, 1, 1, 2, 2, 2, 2, 1, 2, 2, 1, 1, 1, 1, 1, 1, 1, 1, 1, 1, 1, 2, 2, 1, 1, 2, 2, 1, 1, 1, 1, 2, 2, 2, 2, 1, 1, 1, 1, 1, 1, 1, 1, 1, 2, 2, 1, 1, 1, 2, 2, 1, 2, 2, 2, 1, 1, 1, 1, 2, 2, 1, 1, 1, 1, 2, 1, 1, 2, 1, 1, 1, 1, 1, 1, 2, 2, 1, 2, 2, 1, 2, 1, 1, 2, 1, 1, 1, 1, 1, 1, 1, 1, 2, 2, 1, 1, 2, 2, 2, 2, 1, 2, 2, 1, 1, 1, 1, 1, 1, 1, 1, 1, 1, 1, 2, 2, 1, 0, 0, 0, 0, 0, 0, 0, 0, 0, 0, 0, 0, 0, 0, 0, 0, 0, 0, 0, 0, 0, 0, 0, 0])
me_icosphere_022.materials.append(mat_goblinshark_dark)
me_icosphere_022.materials.append(mat_goblinshark_main)
me_icosphere_022.materials.append(mat_goblinshark_light)
me_icosphere_022.materials.append(mat_eyes)
me_icosphere_022.use_remesh_preserve_volume = False
me_icosphere_022.use_remesh_preserve_attributes = False
me_icosphere_022.use_mirror_vertex_groups = False
me_icosphere_022.update()
arm_armature = bpy.data.armatures.new('Armature')  # bones are not reproduced

# ---- objects
ob_fish_armature = bpy.data.objects.new('Fish_Armature', arm_armature)
ob_goblinshark = bpy.data.objects.new('GoblinShark', me_icosphere_022)

# ---- transforms, parenting, visibility, modifiers, constraints
ob_fish_armature.location = (0.0, 0.0, 0.0)
ob_fish_armature.lineart.crease_threshold = 0.0
ob_goblinshark.parent = ob_fish_armature
ob_goblinshark.location = (0.0, 0.0, 0.0)
ob_goblinshark.lineart.crease_threshold = 0.0
_vg = ob_goblinshark.vertex_groups.new(name='Main1')
for _i, _w in zip([0, 1, 2, 3, 4, 5, 6, 7, 8, 9, 10, 11, 12, 13, 14, 15, 16, 17, 18, 19, 20, 21, 22, 23, 24, 25, 26, 27, 28, 29, 30, 31, 32, 33, 34, 35, 36, 37, 38, 39, 40, 41, 42, 43, 44, 45, 46, 47, 48, 49, 50, 51, 52, 53, 54, 55, 56, 57, 58, 59, 60, 61, 62, 63, 64, 65, 66, 67, 68, 69, 70, 71, 72, 73, 74, 75, 76, 77, 78, 79, 80, 81, 82, 83, 84, 85, 86, 87, 88, 89, 90, 91, 92, 93, 94, 95, 96, 97, 98, 99, 100, 101, 102, 103, 104, 105, 106, 107, 108, 109, 110, 111, 112, 113, 114, 115, 116, 117, 118, 119, 120, 121, 122, 123, 124, 125, 126, 127, 128, 129, 130, 131, 132, 133, 134, 135, 136, 137, 138, 139, 140, 141, 142, 143, 144, 145, 146, 147, 148, 149, 150, 151, 152, 153, 154, 155, 156, 157, 158, 159, 160, 161, 162, 163, 164, 165, 166, 167, 168, 169, 170, 171, 172, 173, 174, 175, 176, 177, 178, 179, 180, 181, 182, 183, 184, 185, 186, 187, 188, 189, 190, 191, 192, 193, 194, 195, 196, 197, 198, 199, 200, 201, 202, 203, 204, 205, 206, 207, 208, 209, 210, 211, 212, 213, 214, 215, 216, 217, 218, 219, 220, 221, 222, 223, 224, 225, 226, 227, 228, 229, 230, 231, 232, 233, 234, 235, 236, 237, 238, 239, 240, 241, 242, 243, 244, 245, 246, 247, 248, 249, 250, 251, 252, 253, 254, 255, 256, 257, 258, 259, 260, 261, 262, 263, 264, 265, 266, 267, 268, 269, 270, 271, 272, 273, 274, 275, 276, 277, 278, 279, 280, 281, 282, 283, 284, 285, 286, 287, 288, 289, 290, 291, 292, 293, 294, 295, 296, 297, 298, 299, 300, 301, 302, 303, 304, 305, 306, 307, 308, 309, 310, 311, 312, 313, 314, 315, 316, 317, 318, 319, 320, 321, 322, 323, 324, 325, 326, 327, 328, 329, 330, 331, 332, 333, 334, 335, 336, 337, 338, 339, 340, 341, 342, 343, 344, 345, 346, 347, 348, 349, 350, 351, 352, 353, 354, 355, 356, 357, 358, 359, 360, 361, 362, 363, 364, 365, 366, 367, 368, 369, 370, 371, 372, 373, 374, 375, 376, 377, 378, 379, 380, 381, 382, 383, 384, 385, 386, 387, 388, 389, 390, 391, 392, 393, 394, 395, 396, 397, 398, 399, 400, 401, 402, 403, 404, 405, 406, 407, 408, 409, 410, 411, 412, 413, 414, 415, 416, 417, 418, 419, 420, 421, 422, 423, 424, 425, 426, 427, 428, 429, 430, 431, 432, 433, 434, 435, 436, 437, 438, 439, 440, 441, 442, 443, 444, 445, 446, 447, 448, 449, 450, 451, 452, 453, 454, 455, 456, 457, 458, 459, 460, 461, 462, 463, 464, 465, 466, 467, 468, 469, 471, 472, 474, 475, 477, 478, 480, 481, 482, 483, 484, 485, 492, 493, 494, 495, 496, 497, 500, 501, 503, 504, 506, 507, 508, 509, 510, 515, 516, 517, 518, 519, 522, 528, 529, 530, 531, 532, 533, 534, 535, 536, 543, 544, 545, 546, 547, 553, 554, 555, 556, 558, 559, 560, 562, 563, 564, 565, 566, 567, 568, 569, 570, 571, 572, 583, 584, 585, 586, 587, 588, 589, 590, 594, 595, 598, 599, 600, 602, 603, 604, 605, 606, 613, 614, 615, 616, 617, 621, 629, 630, 631, 632, 633, 634, 635, 636, 637, 638, 639, 640, 641, 642, 643, 644, 645, 653, 654, 655, 656, 657, 658, 659, 660, 661, 662, 663, 664, 665, 666, 667, 668, 669, 670, 671, 672, 673, 674, 675, 676, 677, 678, 679, 680, 681, 682, 683, 684, 685, 686], [0.7588, 0.7688, 0.7535, 0.7504, 0.7547, 0.7747, 0.7658, 0.7425, 0.7313, 0.7629, 0.7768, 0.7634, 0.7309, 0.7325, 0.7725, 0.7557, 0.7457, 0.7232, 0.7306, 0.7499, 0.7564, 0.7713, 0.7719, 0.7778, 0.7726, 0.7606, 0.7543, 0.7474, 0.7411, 0.7438, 0.7401, 0.7451, 0.7516, 0.7563, 0.7659, 0.7648, 0.7597, 0.7616, 0.7627, 0.7675, 0.7281, 0.7152, 0.7579, 0.7269, 0.7657, 0.7827, 0.7769, 0.7742, 0.7799, 0.7512, 0.7894, 0.7555, 0.7871, 0.7138, 0.7804, 0.7664, 0.7113, 0.7941, 0.693, 0.7712, 0.7563, 0.768, 0.7638, 0.7716, 0.7633, 0.7517, 0.744, 0.7523, 0.7365, 0.7613, 0.7761, 0.7649, 0.7372, 0.7308, 0.7677, 0.7589, 0.7595, 0.7696, 0.7692, 0.7574, 0.7427, 0.756, 0.7443, 0.7356, 0.7468, 0.7731, 0.7745, 0.7599, 0.7297, 0.7397, 0.7751, 0.7294, 0.7281, 0.7647, 0.7787, 0.7568, 0.7599, 0.75, 0.7176, 0.7272, 0.7269, 0.7505, 0.7458, 0.7536, 0.7731, 0.7684, 0.7717, 0.7809, 0.7762, 0.7753, 0.7575, 0.7545, 0.7509, 0.7423, 0.7474, 0.7417, 0.7484, 0.7526, 0.754, 0.7654, 0.767, 0.7621, 0.7621, 0.7607, 0.7652, 0.7799, 0.7256, 0.7243, 0.767, 0.7817, 0.7598, 0.711, 0.7521, 0.7757, 0.7854, 0.7433, 0.7185, 0.7185, 0.7691, 0.7401, 0.7597, 0.7703, 0.7816, 0.7812, 0.7773, 0.7935, 0.7126, 0.705, 0.7769, 0.7944, 0.7695, 0.6858, 0.755, 0.7874, 0.7989, 0.7936, 0.7807, 0.738, 0.7664, 0.784, 0.7901, 0.7448, 0.6986, 0.7761, 0.6977, 0.7554, 0.7719, 0.7607, 0.7378, 0.7396, 0.7669, 0.7574, 0.7637, 0.7668, 0.7707, 0.7601, 0.7474, 0.7503, 0.7486, 0.7351, 0.7544, 0.78, 0.779, 0.7691, 0.776, 0.7399, 0.7586, 0.7211, 0.7208, 0.7673, 0.7433, 0.7837, 0.7842, 0.7717, 0.779, 0.7398, 0.7612, 0.7146, 0.7146, 0.7718, 0.7434, 0.7972, 0.7981, 0.7828, 0.7912, 0.735, 0.7686, 0.6921, 0.6898, 0.7845, 0.7456, 0.7588, 0.7688, 0.7535, 0.7504, 0.7547, 0.7747, 0.7658, 0.7425, 0.7313, 0.7629, 0.7768, 0.7634, 0.7309, 0.7325, 0.7725, 0.7557, 0.7457, 0.7232, 0.7306, 0.7499, 0.7564, 0.7713, 0.7719, 0.7778, 0.7726, 0.7606, 0.7543, 0.7474, 0.7411, 0.7438, 0.7401, 0.7451, 0.7516, 0.7563, 0.7659, 0.7648, 0.7597, 0.7616, 0.7627, 0.7675, 0.7281, 0.7152, 0.7579, 0.7269, 0.7657, 0.7827, 0.7769, 0.7742, 0.7799, 0.7512, 0.7894, 0.7555, 0.7871, 0.7138, 0.7804, 0.7664, 0.7113, 0.7941, 0.693, 0.7712, 0.7563, 0.768, 0.7638, 0.7716, 0.7633, 0.7517, 0.744, 0.7523, 0.7365, 0.7613, 0.7761, 0.7649, 0.7372, 0.7308, 0.7677, 0.7589, 0.7595, 0.7696, 0.7692, 0.7574, 0.7427, 0.756, 0.7443, 0.7356, 0.7468, 0.7731, 0.7745, 0.7599, 0.7297, 0.7397, 0.7751, 0.7294, 0.7281, 0.7647, 0.7787, 0.7568, 0.7599, 0.75, 0.7176, 0.7272, 0.7269, 0.7505, 0.7458, 0.7536, 0.7731, 0.7684, 0.7717, 0.7809, 0.7762, 0.7753, 0.7575, 0.7545, 0.7509, 0.7423, 0.7474, 0.7417, 0.7484, 0.7526, 0.754, 0.7654, 0.767, 0.7621, 0.7621, 0.7607, 0.7652, 0.7799, 0.7256, 0.7243, 0.767, 0.7817, 0.7598, 0.711, 0.7521, 0.7757, 0.7854, 0.7433, 0.7185, 0.7185, 0.7691, 0.7401, 0.7597, 0.7703, 0.7816, 0.7812, 0.7773, 0.7935, 0.7126, 0.705, 0.7769, 0.7944, 0.7695, 0.6858, 0.755, 0.7874, 0.7989, 0.7936, 0.7807, 0.738, 0.7664, 0.784, 0.7901, 0.7448, 0.6986, 0.7761, 0.6977, 0.7554, 0.7719, 0.7607, 0.7378, 0.7396, 0.7669, 0.7574, 0.7637, 0.7668, 0.7707, 0.7601, 0.7474, 0.7503, 0.7486, 0.7351, 0.7544, 0.78, 0.779, 0.7691, 0.776, 0.7399, 0.7586, 0.7211, 0.7208, 0.7673, 0.7433, 0.7837, 0.7842, 0.7717, 0.779, 0.7398, 0.7612, 0.7146, 0.7146, 0.7718, 0.7434, 0.7972, 0.7981, 0.7828, 0.7912, 0.735, 0.7686, 0.6921, 0.6898, 0.7845, 0.7456, 1.0, 1.0, 1.0, 1.0, 1.0, 1.0, 1.0, 1.0, 1.0, 1.0, 1.0, 1.0, 1.0, 1.0, 1.0, 1.0, 1.0, 1.0, 1.0, 1.0, 1.0, 1.0, 1.0, 1.0, 1.0, 1.0, 1.0, 1.0, 1.0, 1.0, 1.0, 1.0, 1.0, 1.0, 1.0, 1.0, 1.0, 1.0, 1.0, 1.0, 1.0, 1.0, 1.0, 1.0, 1.0, 1.0, 1.0, 1.0, 0.2124, 0.8162, 0.0831, 0.06957, 0.7157, 0.2179, 0.0212, 0.06802, 0.2629, 0.4053, 0.9625, 0.6702, 0.2305, 0.09676, 0.1245, 0.03613, 0.4828, 0.9239, 0.1464, 0.06983, 0.6782, 0.2586, 0.4398, 0.564, 0.01808, 0.04725, 0.9045, 0.1239, 0.1733, 0.01673, 0.529, 0.9404, 0.1365, 0.9739, 0.9314, 0.6072, 0.547, 0.8223, 0.8963, 0.8735, 0.8706, 0.885, 0.2124, 0.8105, 0.2003, 0.3108, 0.8162, 0.09308, 0.05163, 0.0831, 0.06957, 0.7157, 0.987, 0.2179, 0.002069, 0.03822, 0.02121, 0.06802, 0.2629, 0.4053, 0.4354, 0.5961, 0.9625, 0.9582, 0.6702, 0.2305, 0.09676, 0.1838, 0.1027, 0.1245, 0.03614, 0.4828, 0.9239, 0.1464, 0.06983, 0.6781, 0.9626, 0.2586, 0.4398, 0.564, 0.01808, 0.04725, 0.9045, 0.1239, 0.1733, 0.01674, 0.529, 0.9404, 0.1365, 0.9739, 0.9924, 0.9792, 0.9314, 0.6459, 0.6072, 0.547, 0.9379, 0.8471, 0.8223, 0.8892, 0.8766, 0.8984, 0.8963, 0.8735, 0.8706, 0.885, 0.357, 0.1387, 0.1443, 0.143, 0.3743, 0.3271, 0.3317, 0.2948, 0.1332, 0.2619, 0.1503, 0.1441, 0.1958, 0.1857, 0.1429, 0.1759, 0.1397, 0.2328, 0.1484, 0.2001, 0.152, 0.2402, 0.2362, 0.2105, 0.1704, 0.1647, 0.157, 0.1531, 0.1692, 0.1367, 0.1335, 0.145, 0.1445, 0.1459]): _vg.add([_i], _w, 'REPLACE')
_vg = ob_goblinshark.vertex_groups.new(name='Main2')
for _i, _w in zip([0, 1, 2, 3, 4, 5, 6, 7, 8, 9, 10, 11, 12, 13, 14, 15, 16, 17, 18, 19, 20, 21, 22, 23, 24, 25, 26, 27, 28, 29, 30, 31, 32, 33, 34, 35, 36, 37, 38, 39, 40, 41, 42, 43, 44, 45, 46, 47, 48, 49, 50, 51, 52, 53, 54, 55, 56, 57, 58, 59, 60, 61, 62, 63, 64, 65, 66, 67, 68, 69, 70, 71, 72, 73, 74, 75, 76, 77, 78, 79, 80, 81, 82, 83, 84, 85, 86, 87, 88, 89, 90, 91, 92, 93, 94, 95, 96, 97, 98, 99, 100, 101, 102, 103, 104, 105, 106, 107, 108, 109, 110, 111, 112, 113, 114, 115, 116, 117, 118, 119, 120, 121, 122, 123, 124, 125, 126, 127, 128, 129, 130, 131, 132, 133, 134, 135, 136, 137, 138, 139, 140, 141, 142, 143, 144, 145, 146, 147, 148, 149, 150, 151, 152, 153, 154, 155, 156, 157, 158, 159, 160, 161, 162, 163, 164, 165, 166, 167, 168, 169, 170, 171, 172, 173, 174, 175, 176, 177, 178, 179, 180, 181, 182, 183, 184, 185, 186, 187, 188, 189, 190, 191, 192, 193, 194, 195, 196, 197, 198, 199, 200, 201, 202, 203, 204, 205, 206, 207, 208, 209, 210, 211, 212, 213, 214, 215, 216, 217, 218, 219, 220, 221, 222, 223, 224, 225, 226, 227, 228, 229, 230, 231, 232, 233, 234, 235, 236, 237, 238, 239, 240, 241, 242, 243, 244, 245, 246, 247, 248, 249, 250, 251, 252, 253, 254, 255, 256, 257, 258, 259, 260, 261, 262, 263, 264, 265, 266, 267, 268, 269, 270, 271, 272, 273, 274, 275, 276, 277, 278, 279, 280, 281, 282, 283, 284, 285, 286, 287, 288, 289, 290, 291, 292, 293, 294, 295, 296, 297, 298, 299, 300, 301, 302, 303, 304, 305, 306, 307, 308, 309, 310, 311, 312, 313, 314, 315, 316, 317, 318, 319, 320, 321, 322, 323, 324, 325, 326, 327, 328, 329, 330, 331, 332, 333, 334, 335, 336, 337, 338, 339, 340, 341, 342, 343, 344, 345, 346, 347, 348, 349, 350, 351, 352, 353, 354, 355, 356, 357, 358, 359, 360, 361, 362, 363, 364, 365, 366, 367, 368, 369, 370, 371, 372, 373, 374, 375, 376, 377, 378, 379, 380, 381, 382, 383, 384, 385, 386, 387, 388, 389, 390, 391, 392, 393, 394, 395, 396, 397, 398, 399, 400, 401, 402, 403, 404, 405, 406, 407, 408, 409, 410, 411, 412, 413, 414, 415, 416, 417, 418, 419, 420, 421, 422, 423, 424, 425, 426, 427, 428, 429, 430, 431, 432, 433, 434, 435, 436, 437, 438, 439, 440, 441, 442, 443, 444, 445, 446, 447, 448, 449, 450, 451, 452, 453, 454, 455, 456, 457, 458, 459, 460, 461, 462, 463, 464, 465, 466, 467, 468, 469, 470, 471, 472, 474, 475, 477, 478, 479, 480, 481, 482, 483, 484, 485, 487, 488, 492, 493, 494, 495, 496, 497, 500, 501, 503, 504, 505, 506, 507, 508, 509, 510, 515, 516, 517, 518, 519, 522, 529, 530, 531, 532, 533, 534, 535, 536, 542, 543, 544, 545, 546, 547, 549, 550, 553, 554, 555, 556, 558, 560, 561, 562, 563, 564, 565, 566, 567, 568, 569, 570, 571, 572, 576, 577, 583, 584, 585, 586, 587, 588, 589, 590, 594, 595, 598, 599, 600, 601, 602, 603, 604, 605, 606, 613, 614, 615, 616, 617, 621, 632, 633, 634, 635, 636, 637, 638, 639, 640, 641, 642, 643, 644, 645, 653, 654, 655, 656, 657, 658, 659, 660, 661, 662, 663, 664, 665, 666, 667, 668, 669, 670, 671, 672, 673, 674, 675, 676, 677, 678, 679, 680, 681, 682, 683, 684, 685, 686], [0.2412, 0.2312, 0.2465, 0.2496, 0.2453, 0.2253, 0.2342, 0.2575, 0.2687, 0.2371, 0.2232, 0.2366, 0.2691, 0.2675, 0.2275, 0.2443, 0.2543, 0.2768, 0.2694, 0.2501, 0.2436, 0.2287, 0.2281, 0.2222, 0.2274, 0.2394, 0.2457, 0.2526, 0.2589, 0.2562, 0.2599, 0.2549, 0.2484, 0.2437, 0.2341, 0.2352, 0.2403, 0.2384, 0.2373, 0.2325, 0.2719, 0.2848, 0.2421, 0.2731, 0.2343, 0.2173, 0.2231, 0.2258, 0.2201, 0.2488, 0.2106, 0.2445, 0.2129, 0.2862, 0.2196, 0.2336, 0.2887, 0.2059, 0.307, 0.2288, 0.2437, 0.232, 0.2362, 0.2284, 0.2367, 0.2483, 0.256, 0.2477, 0.2635, 0.2387, 0.2239, 0.2351, 0.2628, 0.2692, 0.2323, 0.2411, 0.2405, 0.2304, 0.2308, 0.2426, 0.2573, 0.244, 0.2557, 0.2644, 0.2532, 0.2269, 0.2255, 0.2401, 0.2703, 0.2603, 0.2249, 0.2706, 0.2719, 0.2353, 0.2213, 0.2432, 0.2401, 0.25, 0.2824, 0.2728, 0.2731, 0.2495, 0.2542, 0.2464, 0.2269, 0.2316, 0.2283, 0.2191, 0.2238, 0.2247, 0.2425, 0.2455, 0.2491, 0.2577, 0.2526, 0.2583, 0.2516, 0.2474, 0.246, 0.2346, 0.233, 0.2379, 0.2379, 0.2393, 0.2348, 0.2201, 0.2744, 0.2757, 0.233, 0.2183, 0.2402, 0.289, 0.2479, 0.2243, 0.2146, 0.2567, 0.2814, 0.2815, 0.2309, 0.2599, 0.2403, 0.2297, 0.2184, 0.2188, 0.2227, 0.2065, 0.2874, 0.295, 0.2231, 0.2056, 0.2305, 0.3142, 0.245, 0.2126, 0.2011, 0.2064, 0.2193, 0.262, 0.2336, 0.216, 0.2099, 0.2552, 0.3014, 0.2239, 0.3023, 0.2446, 0.2281, 0.2393, 0.2621, 0.2604, 0.2331, 0.2426, 0.2363, 0.2332, 0.2293, 0.2399, 0.2526, 0.2497, 0.2514, 0.2649, 0.2456, 0.22, 0.221, 0.2309, 0.224, 0.2601, 0.2414, 0.2789, 0.2792, 0.2327, 0.2567, 0.2163, 0.2158, 0.2283, 0.221, 0.2602, 0.2388, 0.2854, 0.2854, 0.2282, 0.2566, 0.2028, 0.2019, 0.2172, 0.2088, 0.265, 0.2314, 0.3079, 0.3102, 0.2155, 0.2544, 0.2412, 0.2312, 0.2465, 0.2496, 0.2453, 0.2253, 0.2342, 0.2575, 0.2687, 0.2371, 0.2232, 0.2366, 0.2691, 0.2675, 0.2275, 0.2443, 0.2543, 0.2768, 0.2694, 0.2501, 0.2436, 0.2287, 0.2281, 0.2222, 0.2274, 0.2394, 0.2457, 0.2526, 0.2589, 0.2562, 0.2599, 0.2549, 0.2484, 0.2437, 0.2341, 0.2352, 0.2403, 0.2384, 0.2373, 0.2325, 0.2719, 0.2848, 0.2421, 0.2731, 0.2343, 0.2173, 0.2231, 0.2258, 0.2201, 0.2488, 0.2106, 0.2445, 0.2129, 0.2862, 0.2196, 0.2336, 0.2887, 0.2059, 0.307, 0.2288, 0.2437, 0.232, 0.2362, 0.2284, 0.2367, 0.2483, 0.256, 0.2477, 0.2635, 0.2387, 0.2239, 0.2351, 0.2628, 0.2692, 0.2323, 0.2411, 0.2405, 0.2304, 0.2308, 0.2426, 0.2573, 0.244, 0.2557, 0.2644, 0.2532, 0.2269, 0.2255, 0.2401, 0.2703, 0.2603, 0.2249, 0.2706, 0.2719, 0.2353, 0.2213, 0.2432, 0.2401, 0.25, 0.2824, 0.2728, 0.2731, 0.2495, 0.2542, 0.2464, 0.2269, 0.2316, 0.2283, 0.2191, 0.2238, 0.2247, 0.2425, 0.2455, 0.2491, 0.2577, 0.2526, 0.2583, 0.2516, 0.2474, 0.246, 0.2346, 0.233, 0.2379, 0.2379, 0.2393, 0.2348, 0.2201, 0.2744, 0.2757, 0.233, 0.2183, 0.2402, 0.289, 0.2479, 0.2243, 0.2146, 0.2567, 0.2814, 0.2815, 0.2309, 0.2599, 0.2403, 0.2297, 0.2184, 0.2188, 0.2227, 0.2065, 0.2874, 0.295, 0.2231, 0.2056, 0.2305, 0.3142, 0.245, 0.2126, 0.2011, 0.2064, 0.2193, 0.262, 0.2336, 0.216, 0.2099, 0.2552, 0.3014, 0.2239, 0.3023, 0.2446, 0.2281, 0.2393, 0.2622, 0.2604, 0.2331, 0.2426, 0.2363, 0.2332, 0.2293, 0.2399, 0.2526, 0.2497, 0.2514, 0.2649, 0.2456, 0.22, 0.221, 0.2309, 0.224, 0.2601, 0.2414, 0.2789, 0.2792, 0.2327, 0.2567, 0.2163, 0.2158, 0.2283, 0.221, 0.2602, 0.2388, 0.2854, 0.2854, 0.2282, 0.2566, 0.2028, 0.2019, 0.2172, 0.2088, 0.265, 0.2314, 0.3079, 0.3102, 0.2155, 0.2544, 1.0, 1.0, 1.0, 1.0, 1.0, 1.0, 1.0, 1.0, 1.0, 1.0, 1.0, 1.0, 1.0, 1.0, 1.0, 1.0, 1.0, 1.0, 1.0, 1.0, 1.0, 1.0, 1.0, 1.0, 1.0, 1.0, 1.0, 1.0, 1.0, 1.0, 1.0, 1.0, 1.0, 1.0, 1.0, 1.0, 1.0, 1.0, 1.0, 1.0, 1.0, 1.0, 1.0, 1.0, 1.0, 1.0, 1.0, 1.0, 0.09258, 0.6702, 0.164, 0.6009, 0.5962, 0.2543, 0.6709, 0.09861, 0.2964, 0.562, 0.6188, 0.5353, 0.01677, 0.2972, 0.1012, 0.1165, 0.6588, 0.5824, 0.6856, 0.307, 0.4661, 0.06753, 0.6785, 0.5964, 0.2845, 0.644, 0.07804, 0.5069, 0.3826, 0.2742, 0.3082, 0.08623, 0.6737, 0.6508, 0.2711, 0.4151, 0.05285, 0.6882, 0.06185, 0.3515, 0.4092, 0.1572, 0.09182, 0.1119, 0.1147, 0.1018, 0.09258, 0.6702, 0.1724, 0.6713, 0.5887, 0.164, 0.07241, 0.09948, 0.5841, 0.3431, 0.6009, 0.5962, 0.2543, 0.6709, 0.09861, 0.1852, 0.2781, 0.2964, 0.562, 0.6188, 0.5353, 0.5151, 0.3482, 0.01677, 0.02567, 0.2972, 0.1012, 0.1165, 0.6588, 0.5824, 0.6478, 0.6207, 0.6856, 0.307, 0.4661, 0.06753, 0.6785, 0.5964, 0.2845, 0.01628, 0.644, 0.07804, 0.5069, 0.3826, 0.2742, 0.3082, 0.08623, 0.6737, 0.6508, 0.2711, 0.4151, 0.05285, 0.6882, 0.06185, 0.3225, 0.3515, 0.4092, 0.05508, 0.1339, 0.1572, 0.09793, 0.1089, 0.08991, 0.09182, 0.1119, 0.1147, 0.1018, 0.5125, 0.5127, 0.5278, 0.5244, 0.4974, 0.5367, 0.5288, 0.5671, 0.4966, 0.5949, 0.5473, 0.5273, 0.6084, 0.6244, 0.5357, 0.6304, 0.5353, 0.5937, 0.5392, 0.5996, 0.5481, 0.5933, 0.6075, 0.6281, 0.5838, 0.5926, 0.5997, 0.6018, 0.5847, 0.5077, 0.5028, 0.5299, 0.529, 0.5322]): _vg.add([_i], _w, 'REPLACE')
_vg = ob_goblinshark.vertex_groups.new(name='Main3')
for _i, _w in zip([422, 423, 424, 425, 426, 427, 428, 429, 430, 431, 432, 433, 434, 435, 436, 437, 438, 439, 440, 441, 442, 443, 444, 445, 446, 447, 448, 449, 450, 451, 452, 453, 454, 455, 456, 457, 458, 459, 460, 461, 462, 463, 464, 465, 466, 467, 468, 469, 470, 471, 474, 475, 478, 479, 480, 481, 482, 483, 485, 487, 488, 492, 493, 494, 495, 496, 500, 501, 503, 504, 505, 506, 507, 508, 509, 515, 516, 517, 518, 522, 523, 524, 525, 526, 527, 530, 531, 541, 542, 543, 545, 546, 549, 550, 553, 554, 555, 556, 560, 561, 562, 563, 564, 565, 566, 567, 568, 569, 572, 576, 577, 583, 584, 585, 586, 587, 588, 589, 594, 595, 598, 600, 601, 602, 603, 604, 605, 613, 614, 615, 616, 621, 622, 623, 624, 625, 626, 627, 628, 633, 634, 635, 648, 652, 653, 654, 655, 656, 657, 658, 659, 660, 661, 662, 663, 664, 665, 666, 667, 668, 669, 670, 671, 672, 673, 674, 675, 676, 677, 678, 679, 680, 681, 682, 683, 684, 685, 686], [1.0, 1.0, 1.0, 1.0, 1.0, 1.0, 1.0, 1.0, 1.0, 1.0, 1.0, 1.0, 1.0, 1.0, 1.0, 1.0, 1.0, 1.0, 1.0, 1.0, 1.0, 1.0, 1.0, 1.0, 1.0, 1.0, 1.0, 1.0, 1.0, 1.0, 1.0, 1.0, 1.0, 1.0, 1.0, 1.0, 1.0, 1.0, 1.0, 1.0, 1.0, 1.0, 1.0, 1.0, 1.0, 1.0, 1.0, 1.0, 0.5432, 0.09533, 0.256, 0.2665, 0.08965, 0.5684, 0.529, 0.3007, 0.09771, 0.04583, 0.003154, 0.5315, 0.6112, 0.0904, 0.2669, 0.1521, 0.5251, 0.03371, 0.142, 0.26, 0.01029, 0.07771, 0.338, 0.03711, 0.03815, 0.5579, 0.5391, 0.1649, 0.1457, 0.53, 0.04001, 0.1385, 0.07838, 0.09905, 0.09148, 0.1264, 0.05128, 0.01674, 0.02149, 0.01147, 0.5432, 0.09533, 0.1088, 0.08405, 0.3439, 0.6406, 0.2719, 0.519, 0.256, 0.2665, 0.08965, 0.5684, 0.5809, 0.5734, 0.529, 0.3007, 0.09771, 0.04583, 0.03319, 0.04288, 0.003155, 0.5315, 0.6112, 0.0904, 0.2669, 0.1413, 0.2356, 0.1521, 0.5251, 0.03371, 0.142, 0.26, 0.01029, 0.07771, 0.338, 0.03711, 0.03815, 0.5579, 0.5391, 0.1649, 0.1457, 0.53, 0.04001, 0.1385, 0.07838, 0.08861, 0.1404, 0.09905, 0.09148, 0.1264, 0.05128, 0.002703, 0.01674, 0.02149, 0.01883, 0.01147, 0.1168, 0.3006, 0.286, 0.2892, 0.1148, 0.1219, 0.1248, 0.1237, 0.3045, 0.1283, 0.2682, 0.2865, 0.1748, 0.1701, 0.2887, 0.1738, 0.2928, 0.1549, 0.2748, 0.1785, 0.2649, 0.1487, 0.1398, 0.1446, 0.2185, 0.2162, 0.2182, 0.2203, 0.2188, 0.3137, 0.3202, 0.2844, 0.287, 0.2822]): _vg.add([_i], _w, 'REPLACE')
_vg = ob_goblinshark.vertex_groups.new(name='Main4')
for _i, _w in zip([470, 474, 475, 479, 480, 481, 487, 488, 493, 495, 501, 505, 508, 509, 515, 517, 523, 524, 525, 526, 527, 537, 538, 539, 540, 541, 542, 549, 550, 553, 554, 555, 556, 561, 562, 563, 564, 565, 576, 577, 584, 586, 588, 595, 601, 604, 605, 613, 615, 622, 623, 624, 625, 626, 627, 628, 646, 647, 648, 649, 650, 651, 652, 654, 655, 656, 661, 663, 664, 667, 669, 671, 673, 677, 678, 679, 681, 682, 683, 684, 685, 686], [0.205, 0.02129, 0.03648, 0.1756, 0.08694, 0.04335, 0.2436, 0.1436, 0.01259, 0.07332, 0.04322, 0.3916, 0.08959, 0.05972, 0.000542, 0.1056, 0.1922, 0.1813, 0.5294, 0.4797, 0.1032, 0.05558, 0.0556, 0.1036, 0.008248, 0.1004, 0.205, 0.474, 0.1428, 0.009121, 0.06615, 0.02129, 0.03648, 0.1756, 0.1657, 0.06064, 0.08694, 0.04335, 0.2436, 0.1436, 0.01259, 0.01161, 0.07332, 0.04322, 0.3916, 0.08959, 0.05972, 0.0005423, 0.1056, 0.1922, 0.5861, 0.5157, 0.1814, 0.5294, 0.4797, 0.1032, 0.05558, 0.1254, 0.1194, 0.0556, 0.1036, 0.008251, 0.1004, 0.04602, 0.03385, 0.03679, 0.06581, 0.0183, 0.03428, 0.01538, 0.01435, 0.02525, 0.01995, 0.004563, 0.002931, 0.0002873, 0.004567, 0.03397, 0.03702, 0.03145, 0.02896, 0.02931]): _vg.add([_i], _w, 'REPLACE')
_vg = ob_goblinshark.vertex_groups.new(name='Main5')
for _i, _w in zip([470, 473, 476, 479, 480, 486, 487, 488, 489, 490, 491, 495, 498, 499, 501, 505, 508, 509, 511, 512, 513, 514, 517, 520, 523, 524, 525, 526, 527, 537, 538, 539, 540, 541, 542, 548, 549, 550, 551, 552, 557, 561, 562, 563, 564, 573, 574, 575, 576, 577, 578, 579, 580, 581, 582, 588, 591, 592, 593, 595, 597, 601, 604, 605, 607, 608, 609, 610, 612, 615, 618, 620, 622, 623, 624, 625, 626, 627, 628, 646, 647, 648, 649, 650, 651, 652], [0.1388, 0.04918, 0.05724, 0.1336, 0.04741, 0.1494, 0.1016, 0.1004, 0.07386, 0.07096, 0.06005, 0.04564, 0.1564, 0.08582, 0.000948, 0.1732, 0.03169, 0.031, 0.149, 0.1582, 0.07848, 0.09777, 0.05628, 0.1169, 0.6769, 0.659, 0.3207, 0.3249, 0.8027, 0.7439, 0.7288, 0.6775, 0.7996, 0.6593, 0.1388, 0.06732, 0.0893, 0.08989, 0.04918, 0.05568, 0.05724, 0.1336, 0.02632, 0.02805, 0.04741, 0.1487, 0.1591, 0.1494, 0.1016, 0.1004, 0.08004, 0.101, 0.07386, 0.07096, 0.06005, 0.04564, 0.1564, 0.08582, 0.08344, 0.0009484, 0.08731, 0.1732, 0.03169, 0.031, 0.149, 0.1582, 0.07848, 0.09777, 0.09894, 0.05628, 0.1169, 0.1037, 0.6769, 0.2626, 0.269, 0.659, 0.3207, 0.3249, 0.8027, 0.7439, 0.6474, 0.628, 0.7288, 0.6775, 0.7996, 0.6593]): _vg.add([_i], _w, 'REPLACE')
_vg = ob_goblinshark.vertex_groups.new(name='Main6')
for _i, _w in zip([473, 476, 486, 489, 490, 491, 498, 499, 502, 511, 512, 513, 514, 520, 521, 523, 524, 525, 526, 527, 537, 538, 539, 540, 541, 548, 551, 552, 557, 573, 574, 575, 578, 579, 580, 581, 582, 591, 592, 593, 596, 597, 607, 608, 609, 610, 611, 612, 618, 619, 620, 622, 623, 624, 625, 626, 627, 628, 646, 647, 648, 649, 650, 651, 652], [0.9439, 0.9348, 0.833, 0.9217, 0.9207, 0.9331, 0.8237, 0.9087, 0.9959, 0.8265, 0.8136, 0.917, 0.8967, 0.8728, 0.9988, 0.02171, 0.03065, 0.02696, 0.03645, 0.01177, 0.1801, 0.1886, 0.1931, 0.1575, 0.2034, 0.9256, 0.9439, 0.9386, 0.9348, 0.8227, 0.8082, 0.833, 0.9157, 0.8938, 0.9217, 0.9207, 0.9331, 0.8237, 0.9087, 0.9121, 0.9959, 0.9083, 0.8265, 0.8136, 0.917, 0.8967, 1.0, 0.8957, 0.8727, 0.9988, 0.8908, 0.02171, 0.03544, 0.04546, 0.03065, 0.02696, 0.03645, 0.01177, 0.1801, 0.2003, 0.2114, 0.1886, 0.1931, 0.1575, 0.2034]): _vg.add([_i], _w, 'REPLACE')
_m = ob_goblinshark.modifiers.new('Armature', 'ARMATURE')
_m.object = ob_fish_armature

# ---- collection membership
col_collection_1.objects.link(ob_fish_armature)
col_collection_1.objects.link(ob_goblinshark)

# ---- scene / render settings (as saved in the file)
scene.frame_start = 1; scene.frame_end = 28; scene.frame_set(3)
scene.render.engine = 'CYCLES'
scene.render.resolution_x = 1000
scene.render.resolution_y = 1000
scene.render.dither_intensity = 0.0
scene.cycles.samples = 200
scene.cycles.sampling_pattern = 'TABULATED_SOBOL'
scene.cycles.light_sampling_threshold = 0.0
scene.cycles.use_adaptive_sampling = False
scene.cycles.use_light_tree = False
scene.cycles.caustics_reflective = False
scene.cycles.caustics_refractive = False
scene.cycles.blur_glossy = 0.0
scene.cycles.max_bounces = 2
scene.cycles.pixel_filter_type = 'GAUSSIAN'
scene.cycles.sample_clamp_indirect = 0.0
scene.view_settings.view_transform = 'Standard'
bpy.context.view_layer.update()

# ---- added for rendering (the .blend has no active camera): camera
cam_auto = bpy.data.cameras.new('AutoCamera')
cam_auto.lens = 50.0
cam_auto.sensor_width = 36.0
cam_auto.clip_end = 1000.0
ob_auto_camera = bpy.data.objects.new('AutoCamera', cam_auto)
scene.collection.objects.link(ob_auto_camera)
ob_auto_camera.location = (6.1006, -7.27493, 5.09525)
ob_auto_camera.rotation_euler = (1.09748, -7.21219e-08, 0.694738)
scene.camera = ob_auto_camera
bpy.context.view_layer.update()
